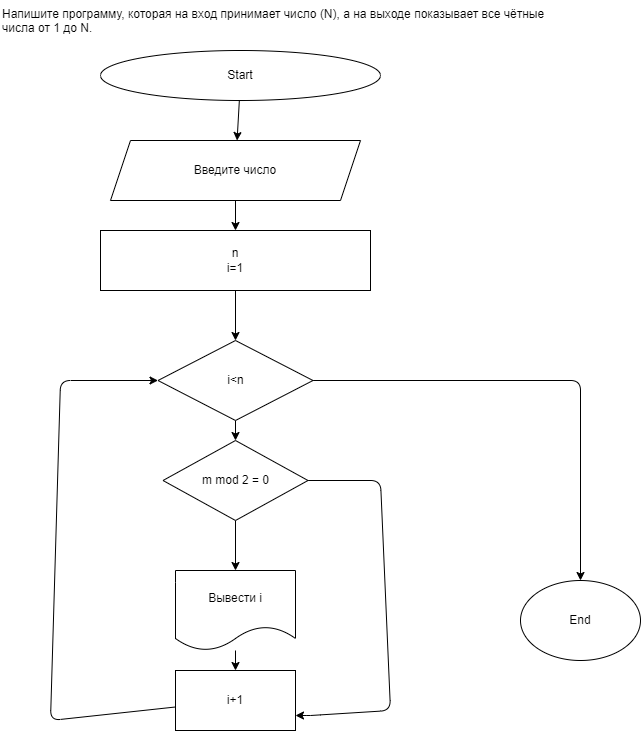

The diagram above was exported from draw.io. Its source (the exported page's mxGraphModel, read from the mxfile embedded in the PNG):
<mxGraphModel dx="820" dy="394" grid="1" gridSize="10" guides="1" tooltips="1" connect="1" arrows="1" fold="1" page="1" pageScale="1" pageWidth="827" pageHeight="1169" math="0" shadow="0">
  <root>
    <mxCell id="0" />
    <mxCell id="1" parent="0" />
    <mxCell id="48" value="Напишите программу, которая на вход принимает число (N), а на выходе показывает все чётные числа от 1 до N." style="text;whiteSpace=wrap;html=1;" parent="1" vertex="1">
      <mxGeometry x="60" y="40" width="550" height="40" as="geometry" />
    </mxCell>
    <mxCell id="51" value="" style="edgeStyle=none;html=1;" parent="1" source="49" target="50" edge="1">
      <mxGeometry relative="1" as="geometry" />
    </mxCell>
    <mxCell id="49" value="Start" style="ellipse;whiteSpace=wrap;html=1;" parent="1" vertex="1">
      <mxGeometry x="160" y="90" width="280" height="50" as="geometry" />
    </mxCell>
    <mxCell id="53" value="" style="edgeStyle=none;html=1;" parent="1" source="50" target="52" edge="1">
      <mxGeometry relative="1" as="geometry" />
    </mxCell>
    <mxCell id="50" value="Введите число" style="shape=parallelogram;perimeter=parallelogramPerimeter;whiteSpace=wrap;html=1;fixedSize=1;" parent="1" vertex="1">
      <mxGeometry x="170" y="180" width="250" height="60" as="geometry" />
    </mxCell>
    <mxCell id="66" value="" style="edgeStyle=none;html=1;" parent="1" source="52" target="65" edge="1">
      <mxGeometry relative="1" as="geometry" />
    </mxCell>
    <mxCell id="52" value="n&lt;br&gt;i=1" style="rounded=0;whiteSpace=wrap;html=1;" parent="1" vertex="1">
      <mxGeometry x="160" y="270" width="270" height="60" as="geometry" />
    </mxCell>
    <mxCell id="73" value="" style="edgeStyle=none;html=1;" parent="1" source="57" target="72" edge="1">
      <mxGeometry relative="1" as="geometry" />
    </mxCell>
    <mxCell id="57" value="Вывести i" style="shape=document;whiteSpace=wrap;html=1;boundedLbl=1;rounded=0;" parent="1" vertex="1">
      <mxGeometry x="235" y="610" width="120" height="80" as="geometry" />
    </mxCell>
    <mxCell id="70" value="" style="edgeStyle=none;html=1;" parent="1" source="65" target="69" edge="1">
      <mxGeometry relative="1" as="geometry" />
    </mxCell>
    <mxCell id="76" style="edgeStyle=none;html=1;" parent="1" source="65" target="77" edge="1">
      <mxGeometry relative="1" as="geometry">
        <mxPoint x="640" y="660" as="targetPoint" />
        <Array as="points">
          <mxPoint x="640" y="420" />
        </Array>
      </mxGeometry>
    </mxCell>
    <mxCell id="65" value="i&amp;lt;n" style="rhombus;whiteSpace=wrap;html=1;rounded=0;" parent="1" vertex="1">
      <mxGeometry x="217.5" y="380" width="155" height="80" as="geometry" />
    </mxCell>
    <mxCell id="71" value="" style="edgeStyle=none;html=1;" parent="1" source="69" target="57" edge="1">
      <mxGeometry relative="1" as="geometry" />
    </mxCell>
    <mxCell id="74" style="edgeStyle=none;html=1;entryX=1;entryY=0.75;entryDx=0;entryDy=0;" parent="1" source="69" target="72" edge="1">
      <mxGeometry relative="1" as="geometry">
        <Array as="points">
          <mxPoint x="440" y="520" />
          <mxPoint x="450" y="750" />
          <mxPoint x="370" y="755" />
        </Array>
      </mxGeometry>
    </mxCell>
    <mxCell id="69" value="m mod 2 = 0" style="rhombus;whiteSpace=wrap;html=1;rounded=0;" parent="1" vertex="1">
      <mxGeometry x="222.5" y="480" width="145" height="80" as="geometry" />
    </mxCell>
    <mxCell id="75" style="edgeStyle=none;html=1;entryX=0;entryY=0.5;entryDx=0;entryDy=0;" parent="1" source="72" target="65" edge="1">
      <mxGeometry relative="1" as="geometry">
        <Array as="points">
          <mxPoint x="110" y="760" />
          <mxPoint x="120" y="420" />
        </Array>
      </mxGeometry>
    </mxCell>
    <mxCell id="72" value="i+1" style="whiteSpace=wrap;html=1;rounded=0;" parent="1" vertex="1">
      <mxGeometry x="235" y="710" width="120" height="60" as="geometry" />
    </mxCell>
    <mxCell id="77" value="End" style="ellipse;whiteSpace=wrap;html=1;" parent="1" vertex="1">
      <mxGeometry x="580" y="620" width="120" height="80" as="geometry" />
    </mxCell>
  </root>
</mxGraphModel>